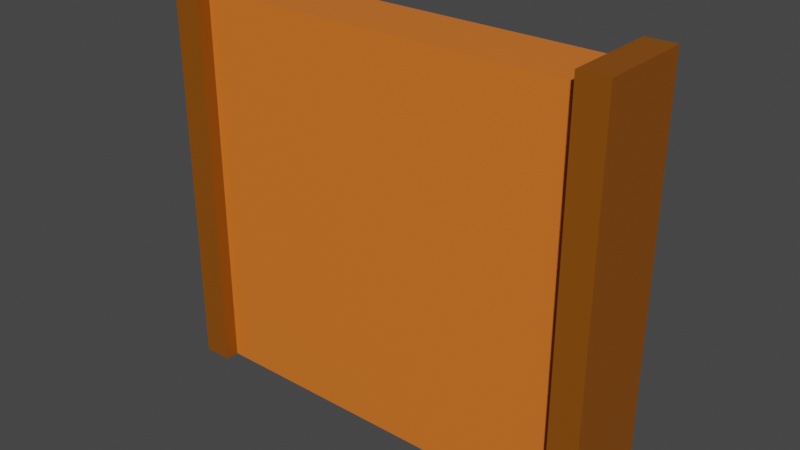 # Source: Door.blend  (saved by Blender 2.90.8; exported with 4.5.12 LTS)
import bpy
from mathutils import Matrix  # noqa: F401  (used for matrix-valued properties, if any)

bpy.ops.wm.read_factory_settings(use_empty=True)
scene = bpy.context.scene
scene.name = 'Scene'

# ---- collections
col_collection = bpy.data.collections.new('Collection'); scene.collection.children.link(col_collection)

# ---- materials (node trees are filled in below, after node groups)
mat_wood = bpy.data.materials.new('Wood')
mat_wood.alpha_threshold = 0.0
mat_wood.use_transparent_shadow = False
mat_wood.line_color = (0.0, 0.0, 0.0, 1.0)
mat_darkwood = bpy.data.materials.new('DarkWood')
mat_darkwood.use_transparent_shadow = False

# ---- material node trees
mat_wood.use_nodes = True; mat_wood.node_tree.nodes.clear()
_N = mat_wood.node_tree.nodes; _L = mat_wood.node_tree.links
n0 = _N.new('ShaderNodeOutputMaterial'); n0.name = 'Material Output'; n0.location = (300, 300)
n1 = _N.new('ShaderNodeBsdfPrincipled'); n1.name = 'Principled BSDF'; n1.location = (10, 300)
n1.distribution = 'GGX'
n1.subsurface_method = 'BURLEY'
n1.inputs[0].default_value = (0.8, 0.1774, 0.02145, 1.0)
n1.inputs[2].default_value = 0.4
n1.inputs[3].default_value = 1.45
n1.inputs[27].default_value = (0.0, 0.0, 0.0, 1.0)
n1.inputs[28].default_value = 1.0
_L.new(n1.outputs[0], n0.inputs[0])
n0.is_active_output = True
mat_darkwood.use_nodes = True; mat_darkwood.node_tree.nodes.clear()
_N = mat_darkwood.node_tree.nodes; _L = mat_darkwood.node_tree.links
n0 = _N.new('ShaderNodeBsdfPrincipled'); n0.name = 'Principled BSDF'; n0.location = (10, 300)
n0.distribution = 'GGX'
n0.subsurface_method = 'BURLEY'
n0.inputs[0].default_value = (0.2585, 0.0725, 0.0, 1.0)
n0.inputs[3].default_value = 1.45
n0.inputs[27].default_value = (0.0, 0.0, 0.0, 1.0)
n0.inputs[28].default_value = 1.0
n1 = _N.new('ShaderNodeOutputMaterial'); n1.name = 'Material Output'; n1.location = (300, 300)
_L.new(n0.outputs[0], n1.inputs[0])
n1.is_active_output = True

# ---- world
world_world = bpy.data.worlds.new('World'); scene.world = world_world
world_world.use_nodes = True; world_world.node_tree.nodes.clear()
_N = world_world.node_tree.nodes; _L = world_world.node_tree.links
n0 = _N.new('ShaderNodeOutputWorld'); n0.name = 'World Output'; n0.location = (300, 300)
n1 = _N.new('ShaderNodeBackground'); n1.name = 'Background'; n1.location = (10, 300)
n1.inputs[0].default_value = (0.05088, 0.05088, 0.05088, 1.0)
_L.new(n1.outputs[0], n0.inputs[0])
n0.is_active_output = True
world_world.color = (0.05088, 0.05088, 0.05088)
world_world.use_sun_shadow = False
world_world.sun_shadow_jitter_overblur = 0.0

# ---- meshes
me_cube_002 = bpy.data.meshes.new('Cube.002')
me_cube_002.from_pydata([(-1.0, -0.175, 0.0), (-1.0, -0.175, 2.0), (-1.0, 0.175, 0.0), (-1.0, 0.175, 2.0), (0.0, 0.175, 0.0), (0.0, 0.175, 2.0), (0.0, -0.175, 0.0), (0.0, -0.175, 2.0)], [], [(6, 7, 1, 0), (5, 3, 1, 7), (2, 4, 6, 0), (2, 3, 5, 4), (2, 0, 1, 3), (7, 6, 4, 5)])
_uv = me_cube_002.uv_layers.new(name='UVMap')
_uv.uv.foreach_set('vector', [0.375, 0.875, 0.625, 0.875, 0.625, 1.0, 0.375, 1.0, 0.75, 0.5, 0.875, 0.5, 0.875, 0.75, 0.75, 0.75, 0.125, 0.5, 0.25, 0.5, 0.25, 0.75, 0.125, 0.75, 0.375, 0.25, 0.625, 0.25, 0.625, 0.375, 0.375, 0.375, 0.375, 0.25, 0.375, 1.0, 0.875, 0.75, 0.625, 0.25, 0.625, 0.875, 0.375, 0.875, 0.25, 0.5, 0.625, 0.375])
me_cube_002.materials.append(mat_wood)
me_cube_002.use_remesh_fix_poles = True
me_cube_002.use_remesh_preserve_attributes = False
me_cube_002.use_mirror_vertex_groups = False
me_cube_002.update()
me_cube_001 = bpy.data.meshes.new('Cube.001')
me_cube_001.from_pydata([(1.0, -0.175, 0.0), (1.0, -0.175, 2.0), (1.0, 0.175, 0.0), (1.0, 0.175, 2.0), (0.0, 0.175, 0.0), (0.0, 0.175, 2.0), (0.0, -0.175, 0.0), (0.0, -0.175, 2.0)], [], [(4, 5, 3, 2), (4, 2, 0, 6), (3, 5, 7, 1), (0, 1, 7, 6), (7, 5, 4, 6), (2, 3, 1, 0)])
_uv = me_cube_001.uv_layers.new(name='UVMap')
_uv.uv.foreach_set('vector', [0.375, 0.375, 0.625, 0.375, 0.625, 0.5, 0.375, 0.5, 0.25, 0.5, 0.375, 0.5, 0.375, 0.75, 0.25, 0.75, 0.625, 0.5, 0.75, 0.5, 0.75, 0.75, 0.625, 0.75, 0.375, 0.75, 0.625, 0.75, 0.625, 0.875, 0.375, 0.875, 0.625, 0.875, 0.625, 0.375, 0.25, 0.5, 0.375, 0.875, 0.375, 0.5, 0.625, 0.5, 0.625, 0.75, 0.375, 0.75])
me_cube_001.materials.append(mat_wood)
me_cube_001.use_remesh_fix_poles = True
me_cube_001.use_remesh_preserve_attributes = False
me_cube_001.use_mirror_vertex_groups = False
me_cube_001.update()
me_cube = bpy.data.meshes.new('Cube')
me_cube.from_pydata([(1.0, -0.245, 0.0), (1.0, -0.245, 2.075), (1.0, 0.245, 0.0), (1.0, 0.245, 2.075), (1.15, 0.245, 2.075), (1.15, 0.245, 0.0), (1.15, -0.245, 0.0), (1.15, -0.245, 2.075)], [], [(2, 0, 1, 3), (5, 4, 7, 6), (1, 0, 6, 7), (0, 2, 5, 6), (3, 1, 7, 4), (2, 3, 4, 5)])
_uv = me_cube.uv_layers.new(name='UVMap')
_uv.uv.foreach_set('vector', [0.375, 0.5, 0.375, 0.75, 0.625, 0.75, 0.625, 0.5, 0.375, 0.5, 0.625, 0.5, 0.625, 0.75, 0.375, 0.75, 0.625, 0.75, 0.375, 0.75, 0.375, 0.75, 0.625, 0.75, 0.375, 0.75, 0.375, 0.5, 0.375, 0.5, 0.375, 0.75, 0.625, 0.5, 0.625, 0.75, 0.625, 0.75, 0.625, 0.5, 0.375, 0.5, 0.625, 0.5, 0.625, 0.5, 0.375, 0.5])
me_cube.materials.append(mat_darkwood)
me_cube.use_remesh_fix_poles = True
me_cube.use_remesh_preserve_attributes = False
me_cube.use_mirror_vertex_groups = False
me_cube.update()

# ---- objects
ob_door_left = bpy.data.objects.new('Door_Left', me_cube_002)
ob_door_right = bpy.data.objects.new('Door_Right', me_cube_001)
ob_doorjoints = bpy.data.objects.new('DoorJoints', me_cube)

# ---- transforms, parenting, visibility, modifiers, constraints
ob_door_left.location = (0.0, 0.0, 0.0)
ob_door_left.lineart.crease_threshold = 0.0
ob_door_right.location = (0.0, 0.0, 0.0)
ob_door_right.lineart.crease_threshold = 0.0
ob_doorjoints.location = (0.0, 0.0, 0.0)
ob_doorjoints.lineart.crease_threshold = 0.0
_m = ob_doorjoints.modifiers.new('Mirror', 'MIRROR')

# ---- collection membership
col_collection.objects.link(ob_door_left)
col_collection.objects.link(ob_door_right)
col_collection.objects.link(ob_doorjoints)

# ---- scene / render settings (as saved in the file)
scene.frame_start = 1; scene.frame_end = 250; scene.frame_set(1)
scene.render.engine = 'BLENDER_EEVEE_NEXT'
scene.cycles.use_denoising = False
scene.cycles.samples = 128
scene.cycles.sampling_pattern = 'TABULATED_SOBOL'
scene.cycles.use_adaptive_sampling = False
scene.cycles.use_light_tree = False
scene.view_settings.view_transform = 'Filmic'
bpy.context.view_layer.update()

# ---- added for rendering (the .blend has no active camera and no usable light): camera, sun
cam_auto = bpy.data.cameras.new('AutoCamera')
cam_auto.lens = 50.0
cam_auto.sensor_width = 36.0
cam_auto.clip_end = 1000.0
ob_auto_camera = bpy.data.objects.new('AutoCamera', cam_auto)
scene.collection.objects.link(ob_auto_camera)
ob_auto_camera.location = (2.90169, -3.48202, 3.35885)
ob_auto_camera.rotation_euler = (1.09748, -7.21219e-08, 0.694738)
scene.camera = ob_auto_camera
light_auto_sun = bpy.data.lights.new('AutoSun', 'SUN')
light_auto_sun.energy = 3.0
light_auto_sun.angle = 0.0523599
ob_auto_sun = bpy.data.objects.new('AutoSun', light_auto_sun)
scene.collection.objects.link(ob_auto_sun)
ob_auto_sun.rotation_euler = (0.872665, 0.174533, 0.523599)
bpy.context.view_layer.update()
